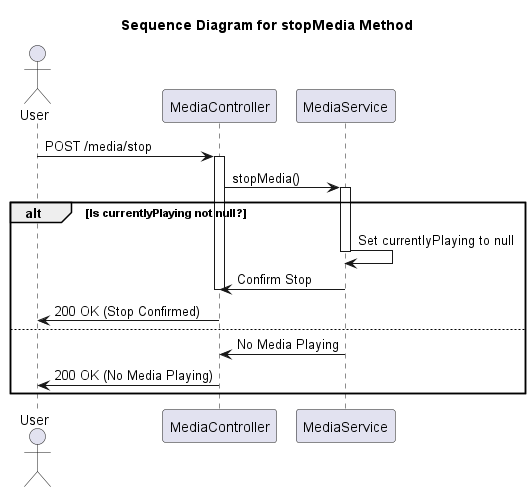

The diagram above was rendered by PlantUML. Its source (embedded in the PNG):
@startuml
title Sequence Diagram for stopMedia Method

actor User
participant MediaController
participant MediaService

User -> MediaController: POST /media/stop
activate MediaController

MediaController -> MediaService: stopMedia()
activate MediaService

alt Is currentlyPlaying not null?
    MediaService -> MediaService: Set currentlyPlaying to null
    deactivate MediaService

    MediaService -> MediaController: Confirm Stop
    deactivate MediaController

    MediaController -> User: 200 OK (Stop Confirmed)
else
    MediaService -> MediaController: No Media Playing
    deactivate MediaService

    MediaController -> User: 200 OK (No Media Playing)
end

@enduml